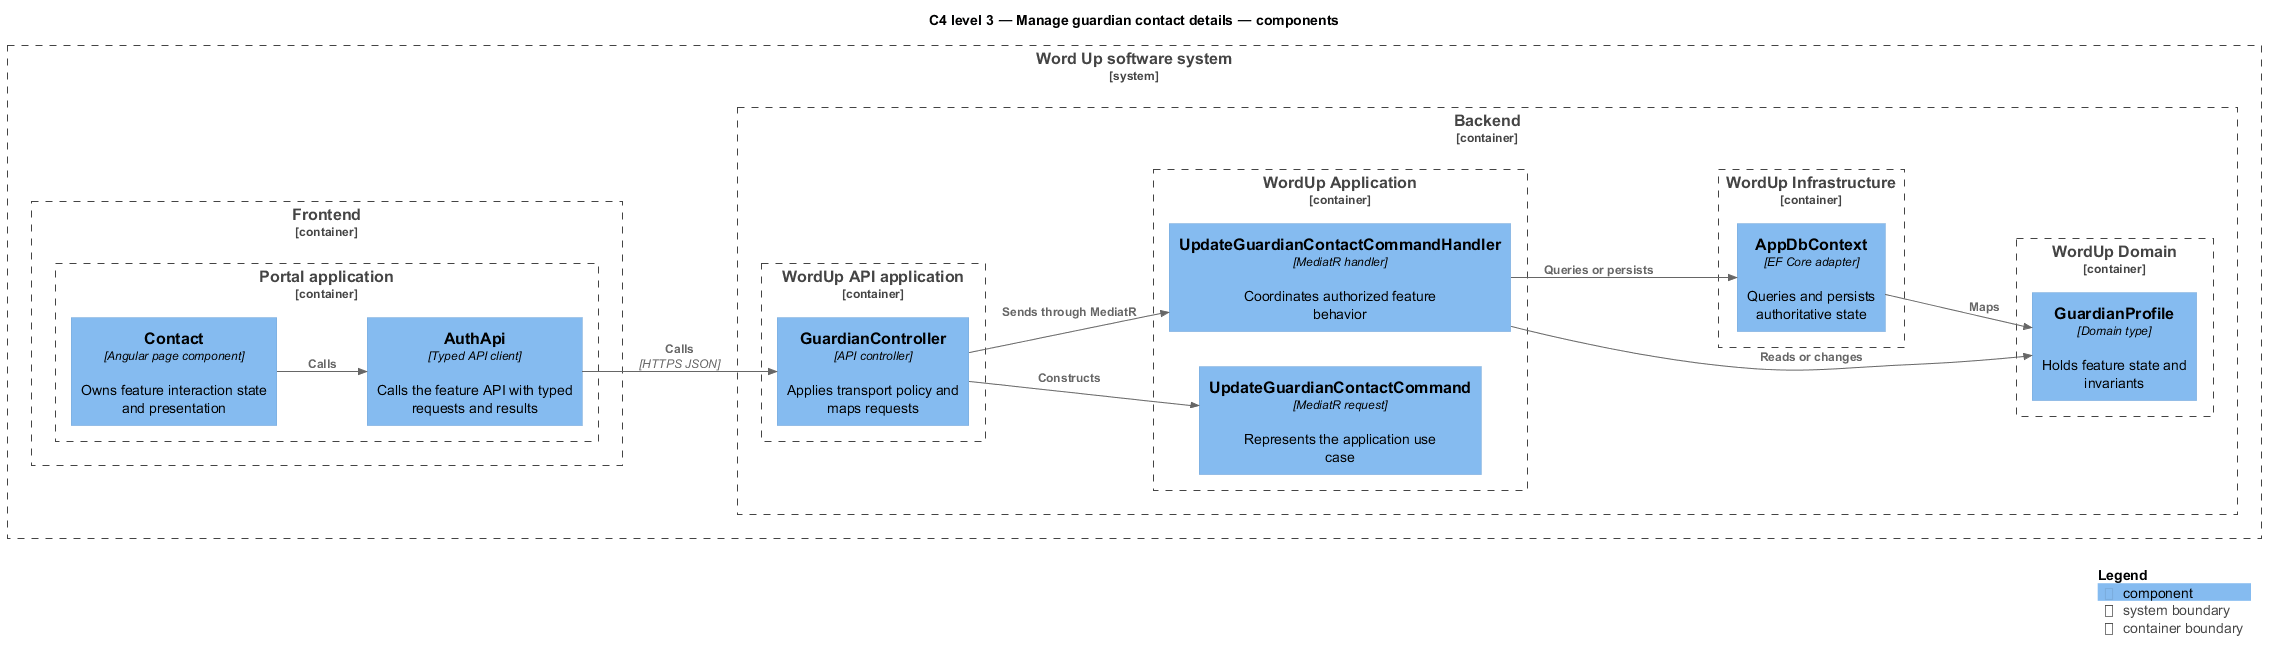

The diagram above was rendered by PlantUML. Its source (embedded in the PNG):
@startuml
!include <C4/C4_Component>
LAYOUT_LEFT_RIGHT()
title C4 level 3 — Manage guardian contact details — components
System_Boundary(wordup, "Word Up software system") {
  Container_Boundary(frontend, "Frontend") {
    Container_Boundary(frontend_app, "Portal application") {
      Component(page, "Contact", "Angular page component", "Owns feature interaction state and presentation")
      Component(client, "AuthApi", "Typed API client", "Calls the feature API with typed requests and results")
    }
  }
  Container_Boundary(backend, "Backend") {
    Container_Boundary(api_app, "WordUp API application") {
      Component(controller, "GuardianController", "API controller", "Applies transport policy and maps requests")
    }
    Container_Boundary(application, "WordUp Application") {
      Component(request, "UpdateGuardianContactCommand", "MediatR request", "Represents the application use case")
      Component(handler, "UpdateGuardianContactCommandHandler", "MediatR handler", "Coordinates authorized feature behavior")
    }
    Container_Boundary(domain, "WordUp Domain") {
      Component(entity, "GuardianProfile", "Domain type", "Holds feature state and invariants")
    }
    Container_Boundary(infrastructure, "WordUp Infrastructure") {
      Component(persistence, "AppDbContext", "EF Core adapter", "Queries and persists authoritative state")
    }
  }
}
Rel(page, client, "Calls")
Rel(client, controller, "Calls", "HTTPS JSON")
Rel(controller, request, "Constructs")
Rel(controller, handler, "Sends through MediatR")
Rel(handler, entity, "Reads or changes")
Rel(handler, persistence, "Queries or persists")
Rel(persistence, entity, "Maps")
SHOW_LEGEND()
@enduml